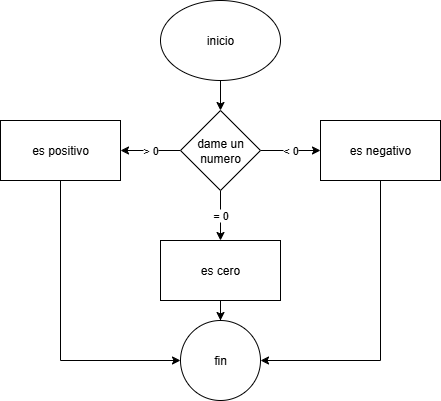

The diagram above was exported from draw.io. Its source (the exported page's mxGraphModel, read from the mxfile embedded in the PNG):
<mxGraphModel dx="513" dy="321" grid="1" gridSize="10" guides="1" tooltips="1" connect="1" arrows="1" fold="1" page="1" pageScale="1" pageWidth="850" pageHeight="1100" background="none" math="0" shadow="0">
  <root>
    <mxCell id="0" />
    <mxCell id="1" parent="0" />
    <mxCell id="vb9S6lKA5MvGcyYxWvwY-8" value="" style="edgeStyle=orthogonalEdgeStyle;rounded=0;orthogonalLoop=1;jettySize=auto;html=1;" edge="1" parent="1" source="vb9S6lKA5MvGcyYxWvwY-1" target="vb9S6lKA5MvGcyYxWvwY-7">
      <mxGeometry relative="1" as="geometry" />
    </mxCell>
    <mxCell id="vb9S6lKA5MvGcyYxWvwY-1" value="inicio" style="ellipse;whiteSpace=wrap;html=1;" vertex="1" parent="1">
      <mxGeometry x="380" y="10" width="120" height="80" as="geometry" />
    </mxCell>
    <mxCell id="vb9S6lKA5MvGcyYxWvwY-21" value="&amp;lt; 0" style="edgeStyle=orthogonalEdgeStyle;rounded=0;orthogonalLoop=1;jettySize=auto;html=1;" edge="1" parent="1" source="vb9S6lKA5MvGcyYxWvwY-7" target="vb9S6lKA5MvGcyYxWvwY-20">
      <mxGeometry relative="1" as="geometry" />
    </mxCell>
    <mxCell id="vb9S6lKA5MvGcyYxWvwY-37" value="= 0" style="edgeStyle=orthogonalEdgeStyle;rounded=0;orthogonalLoop=1;jettySize=auto;html=1;entryX=0.5;entryY=0;entryDx=0;entryDy=0;" edge="1" parent="1" source="vb9S6lKA5MvGcyYxWvwY-7" target="vb9S6lKA5MvGcyYxWvwY-22">
      <mxGeometry relative="1" as="geometry" />
    </mxCell>
    <mxCell id="vb9S6lKA5MvGcyYxWvwY-39" value="&amp;gt; 0" style="edgeStyle=orthogonalEdgeStyle;rounded=0;orthogonalLoop=1;jettySize=auto;html=1;" edge="1" parent="1" source="vb9S6lKA5MvGcyYxWvwY-7" target="vb9S6lKA5MvGcyYxWvwY-18">
      <mxGeometry relative="1" as="geometry" />
    </mxCell>
    <mxCell id="vb9S6lKA5MvGcyYxWvwY-7" value="dame un numero" style="rhombus;whiteSpace=wrap;html=1;" vertex="1" parent="1">
      <mxGeometry x="400" y="120" width="80" height="80" as="geometry" />
    </mxCell>
    <mxCell id="vb9S6lKA5MvGcyYxWvwY-31" style="edgeStyle=orthogonalEdgeStyle;rounded=0;orthogonalLoop=1;jettySize=auto;html=1;exitX=0.5;exitY=1;exitDx=0;exitDy=0;entryX=0;entryY=0.5;entryDx=0;entryDy=0;" edge="1" parent="1" source="vb9S6lKA5MvGcyYxWvwY-18" target="vb9S6lKA5MvGcyYxWvwY-29">
      <mxGeometry relative="1" as="geometry" />
    </mxCell>
    <mxCell id="vb9S6lKA5MvGcyYxWvwY-18" value="es positivo" style="whiteSpace=wrap;html=1;" vertex="1" parent="1">
      <mxGeometry x="220" y="130" width="120" height="60" as="geometry" />
    </mxCell>
    <mxCell id="vb9S6lKA5MvGcyYxWvwY-30" style="edgeStyle=orthogonalEdgeStyle;rounded=0;orthogonalLoop=1;jettySize=auto;html=1;exitX=0.5;exitY=1;exitDx=0;exitDy=0;entryX=1;entryY=0.5;entryDx=0;entryDy=0;" edge="1" parent="1" source="vb9S6lKA5MvGcyYxWvwY-20" target="vb9S6lKA5MvGcyYxWvwY-29">
      <mxGeometry relative="1" as="geometry" />
    </mxCell>
    <mxCell id="vb9S6lKA5MvGcyYxWvwY-20" value="es negativo" style="whiteSpace=wrap;html=1;" vertex="1" parent="1">
      <mxGeometry x="540" y="130" width="120" height="60" as="geometry" />
    </mxCell>
    <mxCell id="vb9S6lKA5MvGcyYxWvwY-40" value="" style="edgeStyle=orthogonalEdgeStyle;rounded=0;orthogonalLoop=1;jettySize=auto;html=1;" edge="1" parent="1" source="vb9S6lKA5MvGcyYxWvwY-22" target="vb9S6lKA5MvGcyYxWvwY-29">
      <mxGeometry relative="1" as="geometry" />
    </mxCell>
    <mxCell id="vb9S6lKA5MvGcyYxWvwY-22" value="es cero" style="whiteSpace=wrap;html=1;" vertex="1" parent="1">
      <mxGeometry x="380" y="250" width="120" height="60" as="geometry" />
    </mxCell>
    <mxCell id="vb9S6lKA5MvGcyYxWvwY-29" value="fin" style="ellipse;whiteSpace=wrap;html=1;" vertex="1" parent="1">
      <mxGeometry x="400" y="330" width="80" height="80" as="geometry" />
    </mxCell>
  </root>
</mxGraphModel>